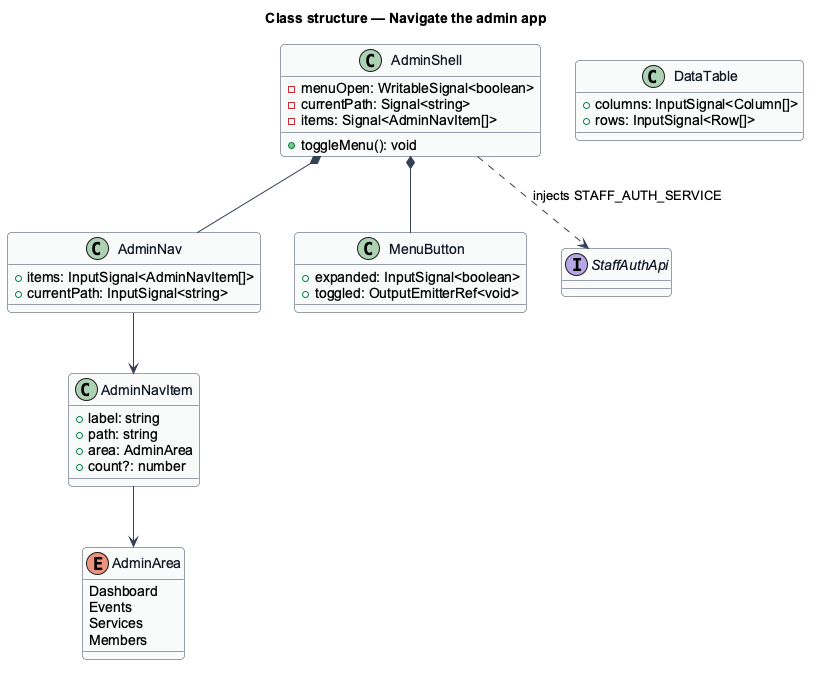

The diagram above was rendered by PlantUML. Its source (embedded in the PNG):
@startuml
skinparam backgroundColor #FFFFFF
skinparam shadowing false
skinparam roundcorner 8
skinparam defaultFontName Arial
skinparam ArrowColor #344054
skinparam class {
  BorderColor #344054
  FontColor #101828
  BackgroundColor #F9FAFB
}
title Class structure — Navigate the admin app

class AdminShell {
  -menuOpen: WritableSignal<boolean>
  -currentPath: Signal<string>
  -items: Signal<AdminNavItem[]>
  +toggleMenu(): void
}
class AdminNav {
  +items: InputSignal<AdminNavItem[]>
  +currentPath: InputSignal<string>
}
class MenuButton {
  +expanded: InputSignal<boolean>
  +toggled: OutputEmitterRef<void>
}
class DataTable {
  +columns: InputSignal<Column[]>
  +rows: InputSignal<Row[]>
}
class AdminNavItem {
  +label: string
  +path: string
  +area: AdminArea
  +count?: number
}
enum AdminArea {
  Dashboard
  Events
  Services
  Members
}
interface StaffAuthApi
AdminShell *-- AdminNav
AdminShell *-- MenuButton
AdminShell ..> StaffAuthApi : injects STAFF_AUTH_SERVICE
AdminNav --> AdminNavItem
AdminNavItem --> AdminArea
@enduml